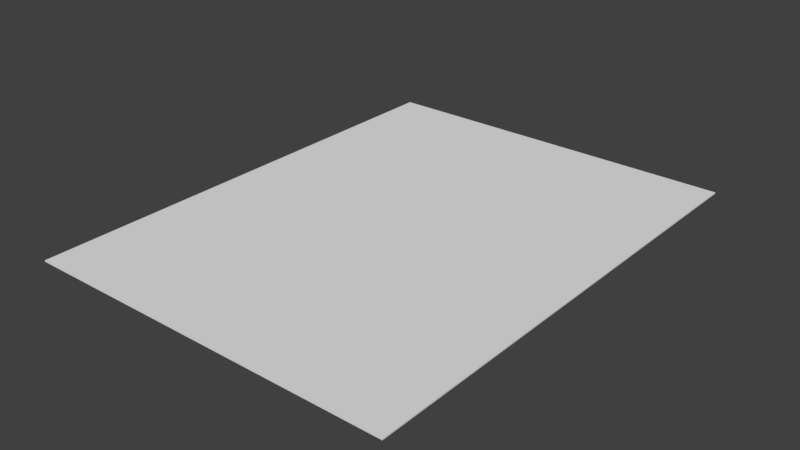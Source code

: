# Source: paper.blend  (saved by Blender 2.79.0; exported with 4.5.12 LTS)
import bpy
from mathutils import Matrix  # noqa: F401  (used for matrix-valued properties, if any)

bpy.ops.wm.read_factory_settings(use_empty=True)
scene = bpy.context.scene
scene.name = 'Scene'

# ---- collections
col_collection_1 = bpy.data.collections.new('Collection 1'); scene.collection.children.link(col_collection_1)

# ---- world
world_world = bpy.data.worlds.new('World'); scene.world = world_world
world_world.color = (0.05088, 0.05088, 0.05088)
world_world.use_sun_shadow = False
world_world.sun_shadow_jitter_overblur = 0.0
world_world.cycles.sampling_method = 'MANUAL'

# ---- meshes
me_plane = bpy.data.meshes.new('Plane')
me_plane.from_pydata([(0.355, -0.46, 0.0), (0.355, 0.46, 0.0), (-0.355, -0.46, 0.0), (-0.355, 0.46, 0.0), (0.355, -0.368, 0.0), (0.355, -0.276, 0.0), (0.355, -0.184, 0.0), (0.355, 5.96e-08, 0.0), (0.355, 0.184, 0.0), (0.355, 0.276, 0.0), (0.355, 0.368, 0.0), (-0.355, 0.368, 0.0), (-0.355, 0.276, 0.0), (-0.355, 0.184, 0.0), (-0.355, -5.96e-08, 0.0), (-0.355, -0.184, 0.0), (-0.355, -0.276, 0.0), (-0.355, -0.368, 0.0), (-0.355, -0.46, 0.0025), (0.355, -0.46, 0.0025), (0.355, 0.368, 0.0025), (0.355, 0.46, 0.0025), (-0.355, 0.46, 0.0025), (-0.355, -0.368, 0.0025), (0.355, -0.368, 0.0025), (0.355, -0.276, 0.0025), (0.355, -0.184, 0.0025), (0.355, 5.96e-08, 0.0025), (0.355, 0.184, 0.0025), (0.355, 0.276, 0.0025), (-0.355, 0.368, 0.0025), (-0.355, 0.276, 0.0025), (-0.355, 0.184, 0.0025), (-0.355, -5.96e-08, 0.0025), (-0.355, -0.184, 0.0025), (-0.355, -0.276, 0.0025)], [], [(10, 11, 3, 1), (0, 2, 17, 4), (4, 17, 16, 5), (5, 16, 15, 6), (6, 15, 14, 7), (7, 14, 13, 8), (8, 13, 12, 9), (9, 12, 11, 10), (20, 21, 22, 30), (19, 24, 23, 18), (24, 25, 35, 23), (25, 26, 34, 35), (26, 27, 33, 34), (27, 28, 32, 33), (28, 29, 31, 32), (29, 20, 30, 31), (3, 11, 30, 22), (0, 4, 24, 19), (11, 12, 31, 30), (4, 5, 25, 24), (12, 13, 32, 31), (5, 6, 26, 25), (13, 14, 33, 32), (6, 7, 27, 26), (2, 0, 19, 18), (14, 15, 34, 33), (7, 8, 28, 27), (10, 1, 21, 20), (15, 16, 35, 34), (8, 9, 29, 28), (1, 3, 22, 21), (16, 17, 23, 35), (9, 10, 20, 29), (17, 2, 18, 23)])
_uv = me_plane.uv_layers.new(name='UVMap')
_uv.uv.foreach_set('vector', [0.518, 0.9766, 0.518, 0.5945, 0.5675, 0.5945, 0.5675, 0.9766, 0.07246, 0.9766, 0.07246, 0.5945, 0.122, 0.5945, 0.122, 0.9766, 0.122, 0.9766, 0.122, 0.5945, 0.1715, 0.5945, 0.1715, 0.9766, 0.1715, 0.9766, 0.1715, 0.5945, 0.221, 0.5945, 0.221, 0.9766, 0.221, 0.9766, 0.221, 0.5945, 0.32, 0.5945, 0.32, 0.9766, 0.32, 0.9766, 0.32, 0.5945, 0.419, 0.5945, 0.419, 0.9766, 0.419, 0.9766, 0.419, 0.5945, 0.4685, 0.5945, 0.4685, 0.9766, 0.4685, 0.9766, 0.4685, 0.5945, 0.518, 0.5945, 0.518, 0.9766, 0.948, 0.5388, 0.948, 0.5966, 0.5024, 0.5966, 0.5024, 0.5388, 0.948, 0.01917, 0.948, 0.07691, 0.5024, 0.07691, 0.5024, 0.01917, 0.948, 0.07691, 0.948, 0.1347, 0.5024, 0.1347, 0.5024, 0.07691, 0.948, 0.1347, 0.948, 0.1924, 0.5024, 0.1924, 0.5024, 0.1347, 0.948, 0.1924, 0.948, 0.3079, 0.5024, 0.3079, 0.5024, 0.1924, 0.948, 0.3079, 0.948, 0.4234, 0.5024, 0.4234, 0.5024, 0.3079, 0.948, 0.4234, 0.948, 0.4811, 0.5024, 0.4811, 0.5024, 0.4234, 0.948, 0.4811, 0.948, 0.5388, 0.5024, 0.5388, 0.5024, 0.4811, 0.05449, 0.5573, 0.05378, 0.5071, 0.05514, 0.5071, 0.05516, 0.5567, 0.4382, 0.06035, 0.4389, 0.1106, 0.4376, 0.1106, 0.4376, 0.06102, 0.05378, 0.5071, 0.05277, 0.4575, 0.05513, 0.4575, 0.05514, 0.5071, 0.4389, 0.1106, 0.4391, 0.1601, 0.4376, 0.1601, 0.4376, 0.1106, 0.05277, 0.4575, 0.05302, 0.3336, 0.05512, 0.3336, 0.05513, 0.4575, 0.4391, 0.1601, 0.4389, 0.2221, 0.4376, 0.2221, 0.4376, 0.1601, 0.05302, 0.3336, 0.05427, 0.2717, 0.05511, 0.2717, 0.05512, 0.3336, 0.4389, 0.2221, 0.4389, 0.284, 0.4376, 0.284, 0.4376, 0.2221, 0.05442, 0.06035, 0.4382, 0.06035, 0.4376, 0.06102, 0.0551, 0.06102, 0.05427, 0.2717, 0.05401, 0.2097, 0.05511, 0.2097, 0.05511, 0.2717, 0.4389, 0.284, 0.4391, 0.4079, 0.4376, 0.4079, 0.4376, 0.284, 0.439, 0.5071, 0.4383, 0.5573, 0.4376, 0.5567, 0.4377, 0.5071, 0.05401, 0.2097, 0.05375, 0.1602, 0.0551, 0.1602, 0.05511, 0.2097, 0.4391, 0.4079, 0.439, 0.4575, 0.4376, 0.4575, 0.4376, 0.4079, 0.4383, 0.5573, 0.05449, 0.5573, 0.05516, 0.5567, 0.4376, 0.5567, 0.05375, 0.1602, 0.05373, 0.1106, 0.05509, 0.1106, 0.0551, 0.1602, 0.439, 0.4575, 0.439, 0.5071, 0.4377, 0.5071, 0.4376, 0.4575, 0.05373, 0.1106, 0.05442, 0.06035, 0.0551, 0.06102, 0.05509, 0.1106])
me_plane.use_remesh_preserve_volume = False
me_plane.use_remesh_preserve_attributes = False
me_plane.use_mirror_vertex_groups = False
me_plane.update()
arm_armature = bpy.data.armatures.new('Armature')  # bones are not reproduced

# ---- objects
ob_armature_paper = bpy.data.objects.new('armature paper', arm_armature)
ob_paper = bpy.data.objects.new('paper', me_plane)

# ---- transforms, parenting, visibility, modifiers, constraints
ob_armature_paper.location = (0.0, 0.0, 0.0)
ob_armature_paper.show_in_front = True
ob_armature_paper.lineart.crease_threshold = 0.0
ob_paper.parent = ob_armature_paper
ob_paper.location = (0.0, 0.0, 0.0)
ob_paper.lineart.crease_threshold = 0.0
_vg = ob_paper.vertex_groups.new(name='root')
_vg.add([7, 14, 27, 33], 1.0, 'REPLACE')
_vg = ob_paper.vertex_groups.new(name='top1')
_vg.add([8, 13, 28, 32], 1.0, 'REPLACE')
_vg = ob_paper.vertex_groups.new(name='top2')
_vg.add([9, 12, 29, 31], 1.0, 'REPLACE')
_vg = ob_paper.vertex_groups.new(name='top3')
_vg.add([10, 11, 20, 30], 1.0, 'REPLACE')
_vg = ob_paper.vertex_groups.new(name='top4')
_vg.add([1, 3, 21, 22], 1.0, 'REPLACE')
_vg = ob_paper.vertex_groups.new(name='bottom1')
_vg.add([6, 15, 26, 34], 1.0, 'REPLACE')
_vg = ob_paper.vertex_groups.new(name='bottom2')
_vg.add([5, 16, 25, 35], 1.0, 'REPLACE')
_vg = ob_paper.vertex_groups.new(name='bottom3')
_vg.add([4, 17, 23, 24], 1.0, 'REPLACE')
_vg = ob_paper.vertex_groups.new(name='bottom4')
_vg.add([0, 2, 18, 19], 1.0, 'REPLACE')
_m = ob_paper.modifiers.new('Armature', 'ARMATURE')
_m.object = ob_armature_paper

# ---- collection membership
col_collection_1.objects.link(ob_armature_paper)
col_collection_1.objects.link(ob_paper)

# ---- scene / render settings (as saved in the file)
scene.frame_start = 0; scene.frame_end = 50; scene.frame_set(0)
scene.render.engine = 'BLENDER_EEVEE_NEXT'
scene.render.resolution_percentage = 50
scene.render.dither_intensity = 0.0
scene.cycles.use_denoising = False
scene.cycles.samples = 128
scene.cycles.sampling_pattern = 'TABULATED_SOBOL'
scene.cycles.use_adaptive_sampling = False
scene.cycles.use_light_tree = False
scene.cycles.blur_glossy = 0.0
scene.cycles.sample_clamp_indirect = 0.0
scene.view_settings.view_transform = 'Standard'
bpy.context.view_layer.update()

# ---- added for rendering (the .blend has no active camera and no usable light): camera, sun
cam_auto = bpy.data.cameras.new('AutoCamera')
cam_auto.lens = 50.0
cam_auto.sensor_width = 36.0
cam_auto.clip_end = 1000.0
ob_auto_camera = bpy.data.objects.new('AutoCamera', cam_auto)
scene.collection.objects.link(ob_auto_camera)
ob_auto_camera.location = (1.07522, -1.29026, 0.861422)
ob_auto_camera.rotation_euler = (1.09748, -7.21219e-08, 0.694738)
scene.camera = ob_auto_camera
light_auto_sun = bpy.data.lights.new('AutoSun', 'SUN')
light_auto_sun.energy = 3.0
light_auto_sun.angle = 0.0523599
ob_auto_sun = bpy.data.objects.new('AutoSun', light_auto_sun)
scene.collection.objects.link(ob_auto_sun)
ob_auto_sun.rotation_euler = (0.872665, 0.174533, 0.523599)
bpy.context.view_layer.update()
